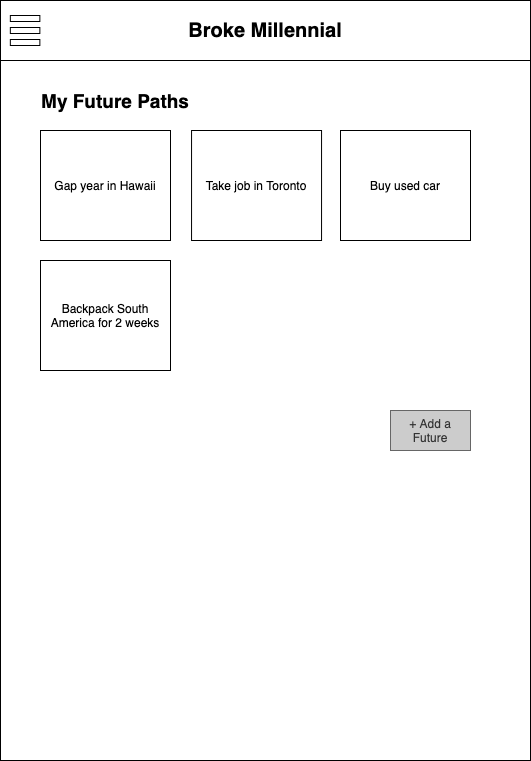

The diagram above was exported from draw.io. Its source (the exported page's mxGraphModel, read from the mxfile embedded in the PNG):
<mxGraphModel dx="786" dy="420" grid="1" gridSize="10" guides="1" tooltips="1" connect="1" arrows="1" fold="1" page="1" pageScale="1" pageWidth="850" pageHeight="1100" math="0" shadow="0">
  <root>
    <mxCell id="0" />
    <mxCell id="1" parent="0" />
    <mxCell id="2" value="" style="rounded=0;whiteSpace=wrap;html=1;" parent="1" vertex="1">
      <mxGeometry x="190" y="60" width="530" height="760" as="geometry" />
    </mxCell>
    <mxCell id="5" value="&lt;b&gt;&lt;font style=&quot;font-size: 20px&quot;&gt;Broke&amp;nbsp;&lt;/font&gt;&lt;/b&gt;&lt;span style=&quot;font-size: 20px&quot;&gt;&lt;b&gt;Millennial&lt;/b&gt;&lt;/span&gt;" style="rounded=0;whiteSpace=wrap;html=1;" parent="1" vertex="1">
      <mxGeometry x="190" y="60" width="530" height="60" as="geometry" />
    </mxCell>
    <mxCell id="9" value="" style="group" parent="1" vertex="1" connectable="0">
      <mxGeometry x="199.83870967741936" y="75" width="29.51612903225806" height="30" as="geometry" />
    </mxCell>
    <mxCell id="10" value="" style="rounded=0;whiteSpace=wrap;html=1;fontSize=20;" parent="9" vertex="1">
      <mxGeometry width="29.51612903225806" height="6" as="geometry" />
    </mxCell>
    <mxCell id="11" value="" style="rounded=0;whiteSpace=wrap;html=1;fontSize=20;" parent="9" vertex="1">
      <mxGeometry y="12" width="29.51612903225806" height="6" as="geometry" />
    </mxCell>
    <mxCell id="12" value="" style="rounded=0;whiteSpace=wrap;html=1;fontSize=20;" parent="9" vertex="1">
      <mxGeometry y="24" width="29.51612903225806" height="6" as="geometry" />
    </mxCell>
    <mxCell id="KrYjiF4U-JQ_Uptyeo_V-17" value="&lt;font style=&quot;font-size: 19px&quot;&gt;&lt;b&gt;My Future Paths&lt;/b&gt;&lt;/font&gt;" style="text;html=1;strokeColor=none;fillColor=none;align=center;verticalAlign=middle;whiteSpace=wrap;rounded=0;" vertex="1" parent="1">
      <mxGeometry x="210" y="150" width="190" height="20" as="geometry" />
    </mxCell>
    <mxCell id="KrYjiF4U-JQ_Uptyeo_V-18" value="Gap year in Hawaii" style="rounded=0;whiteSpace=wrap;html=1;" vertex="1" parent="1">
      <mxGeometry x="230" y="190" width="130" height="110" as="geometry" />
    </mxCell>
    <mxCell id="KrYjiF4U-JQ_Uptyeo_V-19" value="Take job in Toronto" style="rounded=0;whiteSpace=wrap;html=1;" vertex="1" parent="1">
      <mxGeometry x="381.05" y="190" width="130" height="110" as="geometry" />
    </mxCell>
    <mxCell id="KrYjiF4U-JQ_Uptyeo_V-21" value="Buy used car" style="rounded=0;whiteSpace=wrap;html=1;" vertex="1" parent="1">
      <mxGeometry x="530" y="190" width="130" height="110" as="geometry" />
    </mxCell>
    <mxCell id="KrYjiF4U-JQ_Uptyeo_V-22" value="Backpack South America for 2 weeks" style="rounded=0;whiteSpace=wrap;html=1;" vertex="1" parent="1">
      <mxGeometry x="230" y="320" width="130" height="110" as="geometry" />
    </mxCell>
    <mxCell id="KrYjiF4U-JQ_Uptyeo_V-23" value="+ Add a Future" style="rounded=0;whiteSpace=wrap;html=1;fillColor=#CCCCCC;strokeColor=#666666;fontColor=#333333;" vertex="1" parent="1">
      <mxGeometry x="580" y="470" width="80" height="40" as="geometry" />
    </mxCell>
  </root>
</mxGraphModel>